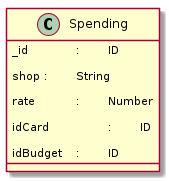

The diagram above was rendered by PlantUML. Its source (embedded in the PNG):
@startuml

class Spending {
	_id		:	ID

	shop	:	String

	rate		:	Number

	idCard		:	ID

	idBudget	:	ID
}

@enduml